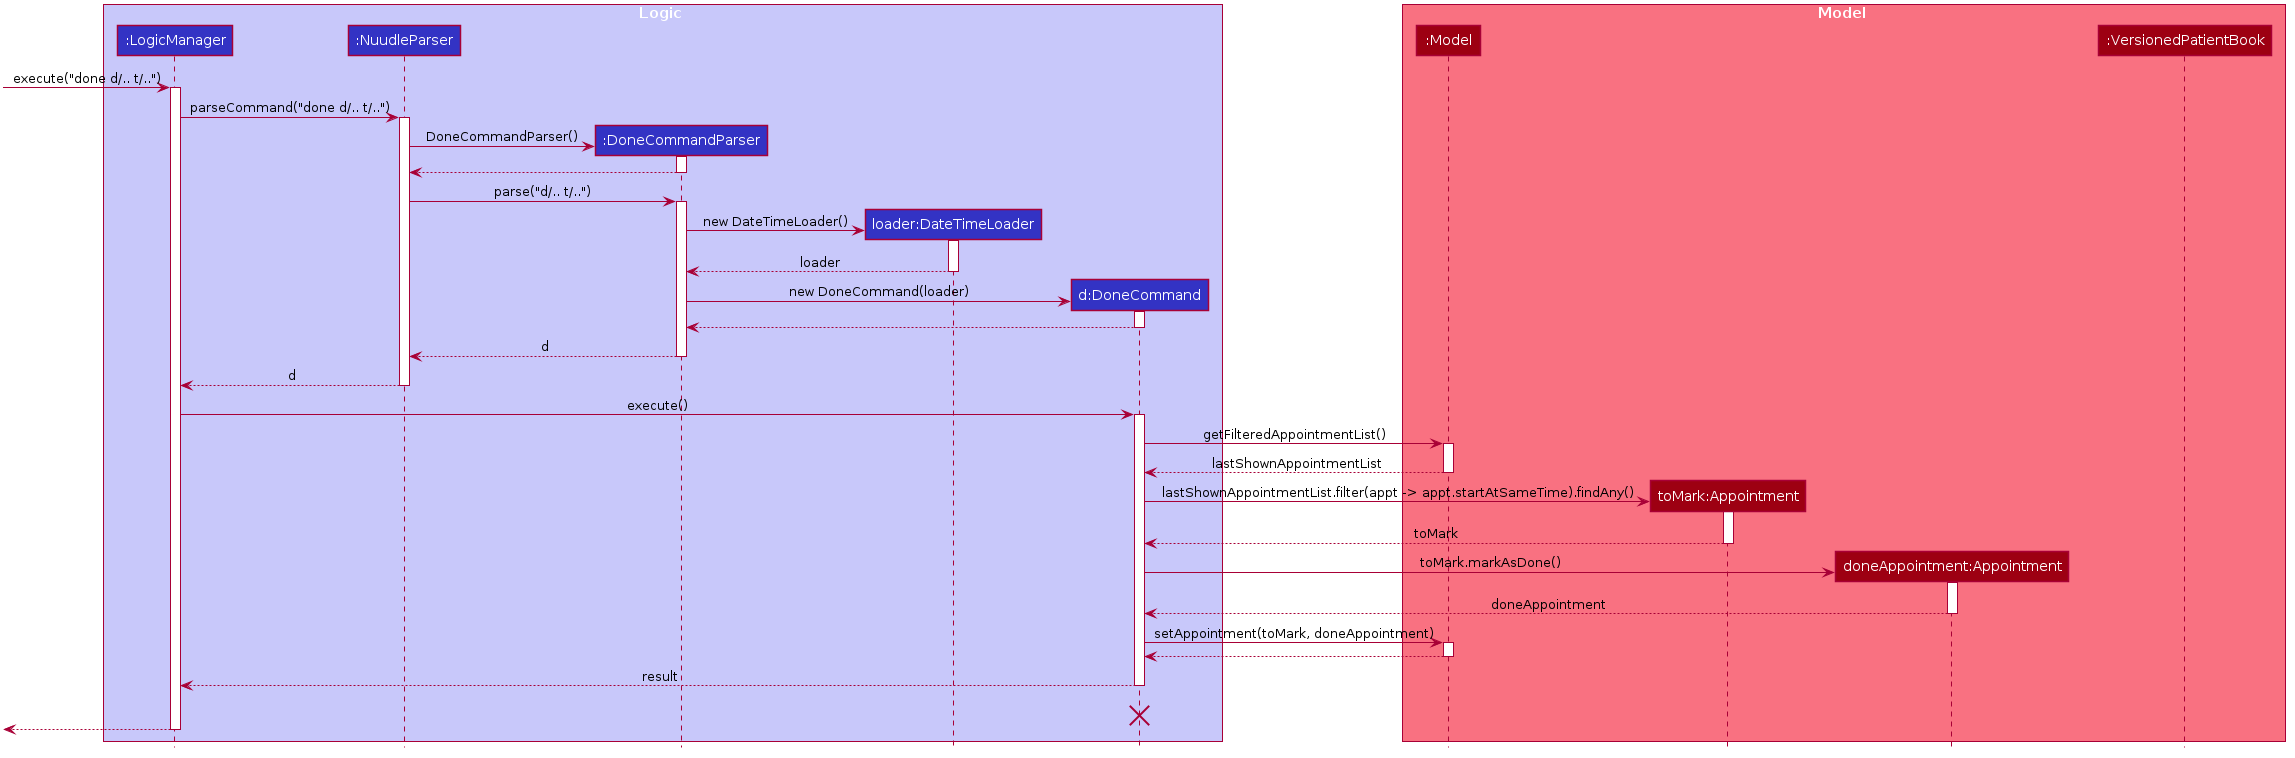

The diagram above was rendered by PlantUML. Its source (embedded in the PNG):
@startuml








skinparam BackgroundColor #FFFFFFF

skinparam Shadowing false

skinparam Class {
    FontColor #FFFFFF
    BorderThickness 1
    BorderColor #FFFFFF
    StereotypeFontColor #FFFFFF
    FontName Arial
}

skinparam Actor {
    BorderColor #000000
    Color #000000
    FontName Arial
}

skinparam Sequence {
    MessageAlign center
    BoxFontSize 15
    BoxPadding 0
    BoxFontColor #FFFFFF
    FontName Arial
}

skinparam Participant {
    FontColor #FFFFFFF
    Padding 20
}

skinparam MinClassWidth 50
skinparam ParticipantPadding 10
skinparam Shadowing false
skinparam DefaultTextAlignment center
skinparam packageStyle Rectangle

hide footbox
hide members
hide circle

box Logic #C8C8FA
participant ":LogicManager" as LogicManager #3333C4
participant ":NuudleParser" as NuudleParser #3333C4
participant ":DoneCommandParser" as DoneCommandParser #3333C4
participant "loader:DateTimeLoader" as DateTimeLoader #3333C4
participant "d:DoneCommand" as DoneCommand #3333C4
end box

box Model #F97181
participant ":Model" as Model #9D0012
participant "toMark:Appointment" as Appointment #9D0012
participant "doneAppointment:Appointment" as DoneAppointment #9D0012
participant ":VersionedPatientBook" as VersionedPatientBook #9D0012
end box
[-> LogicManager : execute("done d/.. t/..")
activate LogicManager

LogicManager -> NuudleParser : parseCommand("done d/.. t/..")
activate NuudleParser

create DoneCommandParser
NuudleParser -> DoneCommandParser : DoneCommandParser()
activate DoneCommandParser

DoneCommandParser --> NuudleParser
deactivate DoneCommandParser

NuudleParser -> DoneCommandParser : parse("d/.. t/..")
activate DoneCommandParser

create DateTimeLoader
DoneCommandParser -> DateTimeLoader : new DateTimeLoader()
activate DateTimeLoader

DateTimeLoader --> DoneCommandParser : loader
deactivate DateTimeLoader

create DoneCommand
DoneCommandParser -> DoneCommand : new DoneCommand(loader)
activate DoneCommand

DoneCommand --> DoneCommandParser
deactivate DoneCommand

DoneCommandParser --> NuudleParser : d
deactivate DoneCommandParser

NuudleParser --> LogicManager : d
deactivate NuudleParser

LogicManager -> DoneCommand : execute()
activate DoneCommand

DoneCommand -> Model : getFilteredAppointmentList()
activate Model

Model --> DoneCommand : lastShownAppointmentList
deactivate Model

create Appointment
DoneCommand -> Appointment : lastShownAppointmentList.filter(appt -> appt.startAtSameTime).findAny()
activate Appointment

Appointment --> DoneCommand : toMark
deactivate Appointment

create DoneAppointment
DoneCommand -> DoneAppointment : toMark.markAsDone()
activate DoneAppointment

DoneAppointment --> DoneCommand : doneAppointment
deactivate DoneAppointment

DoneCommand -> Model : setAppointment(toMark, doneAppointment)
activate Model

Model --> DoneCommand
deactivate Model

DoneCommand --> LogicManager : result
deactivate DoneCommand
DoneCommand -[hidden]-> LogicManager : result
destroy DoneCommand

[<--LogicManager
deactivate LogicManager
@enduml